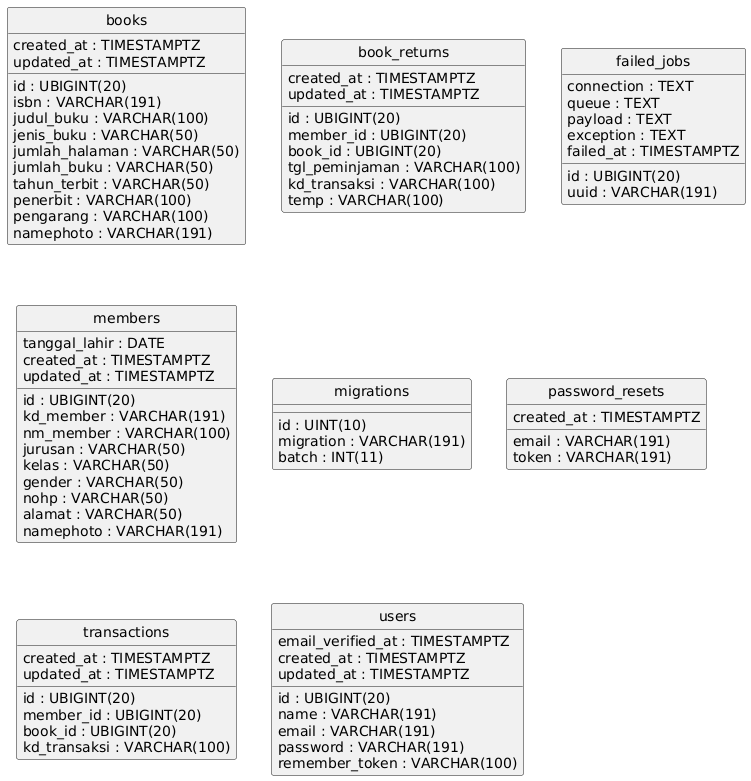

The diagram above was rendered by PlantUML. Its source (embedded in the PNG):
@startuml
hide circle
skinparam linetype ortho

entity "books" as books {
  id : UBIGINT(20)
  isbn : VARCHAR(191)
  judul_buku : VARCHAR(100)
  jenis_buku : VARCHAR(50)
  jumlah_halaman : VARCHAR(50)
  jumlah_buku : VARCHAR(50)
  tahun_terbit : VARCHAR(50)
  penerbit : VARCHAR(100)
  pengarang : VARCHAR(100)
  namephoto : VARCHAR(191)
  created_at : TIMESTAMPTZ
  updated_at : TIMESTAMPTZ
}

entity "book_returns" as book_returns {
  id : UBIGINT(20)
  member_id : UBIGINT(20)
  book_id : UBIGINT(20)
  tgl_peminjaman : VARCHAR(100)
  kd_transaksi : VARCHAR(100)
  temp : VARCHAR(100)
  created_at : TIMESTAMPTZ
  updated_at : TIMESTAMPTZ
}

entity "failed_jobs" as failed_jobs {
  id : UBIGINT(20)
  uuid : VARCHAR(191)
  connection : TEXT
  queue : TEXT
  payload : TEXT
  exception : TEXT
  failed_at : TIMESTAMPTZ
}

entity "members" as members {
  id : UBIGINT(20)
  kd_member : VARCHAR(191)
  nm_member : VARCHAR(100)
  jurusan : VARCHAR(50)
  kelas : VARCHAR(50)
  tanggal_lahir : DATE
  gender : VARCHAR(50)
  nohp : VARCHAR(50)
  alamat : VARCHAR(50)
  namephoto : VARCHAR(191)
  created_at : TIMESTAMPTZ
  updated_at : TIMESTAMPTZ
}

entity "migrations" as migrations {
  id : UINT(10)
  migration : VARCHAR(191)
  batch : INT(11)
}

entity "password_resets" as password_resets {
  email : VARCHAR(191)
  token : VARCHAR(191)
  created_at : TIMESTAMPTZ
}

entity "transactions" as transactions {
  id : UBIGINT(20)
  member_id : UBIGINT(20)
  book_id : UBIGINT(20)
  kd_transaksi : VARCHAR(100)
  created_at : TIMESTAMPTZ
  updated_at : TIMESTAMPTZ
}

entity "users" as users {
  id : UBIGINT(20)
  name : VARCHAR(191)
  email : VARCHAR(191)
  email_verified_at : TIMESTAMPTZ
  password : VARCHAR(191)
  remember_token : VARCHAR(100)
  created_at : TIMESTAMPTZ
  updated_at : TIMESTAMPTZ
}

@enduml